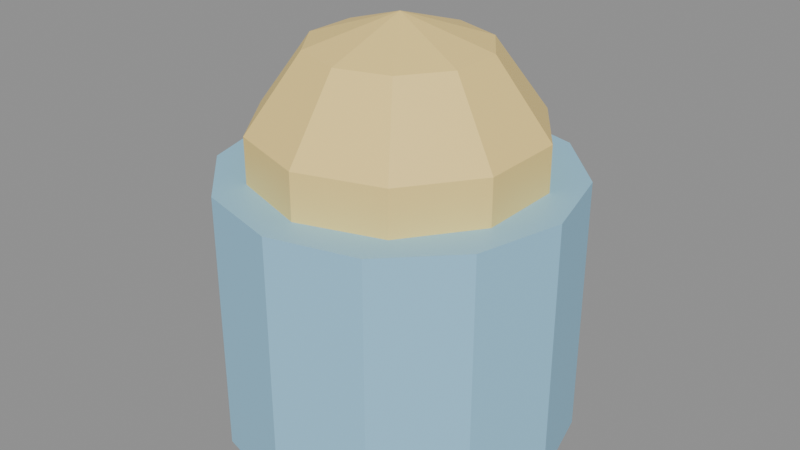 # Source: int_keranjang.blend  (saved by Blender 5.3.31; exported with 4.5.12 LTS)
import bpy
from mathutils import Matrix  # noqa: F401  (used for matrix-valued properties, if any)

bpy.ops.wm.read_factory_settings(use_empty=True)
scene = bpy.context.scene
scene.name = 'Scene'

# ---- images (referenced by path relative to the original .blend; pixels are not part of the script)
import os
ASSET_DIR = os.environ.get("B2B_ASSET_DIR", "")  # directory of the original .blend (textures are referenced by path, not embedded)
HERE = os.path.dirname(os.path.abspath(__file__))  # packed textures are extracted next to this script under _unpacked/

def load_image(name, relpath, width, height, colorspace="sRGB"):
    """Load a texture the original file referenced (path relative to the .blend, or extracted next to this script)."""
    p = next((c for c in (os.path.join(HERE, relpath), os.path.join(ASSET_DIR, relpath)) if relpath and os.path.exists(c)), "")
    if p:
        img = bpy.data.images.load(p, check_existing=True)
        img.name = name
    else:  # same state as the original file: an image datablock whose file is absent (Cycles renders it pink)
        img = bpy.data.images.new(name, width, height)
        img.source = "FILE"
        img.filepath = "//" + (relpath or name)
    img.colorspace_settings.name = colorspace
    return img
img_palet_int_keranjang = load_image('palet_int_keranjang', '_unpacked/palet_int_keranjang.98549afb.png', 8, 4, 'sRGB')

# ---- materials (node trees are filled in below, after node groups)
mat_palet_int_keranjang = bpy.data.materials.new('palet_int_keranjang')

# ---- material node trees
mat_palet_int_keranjang.use_nodes = True; mat_palet_int_keranjang.node_tree.nodes.clear()
_N = mat_palet_int_keranjang.node_tree.nodes; _L = mat_palet_int_keranjang.node_tree.links
n0 = _N.new('ShaderNodeBsdfPrincipled'); n0.name = 'Principled BSDF'; n0.location = (-200, 100)
n0.inputs[10].default_value = 0.005
n1 = _N.new('ShaderNodeOutputMaterial'); n1.name = 'Material Output'; n1.location = (200, 100)
n2 = _N.new('ShaderNodeTexImage'); n2.name = 'Image Texture'; n2.location = (0, 0)
n2.image = img_palet_int_keranjang
n2.interpolation = 'Closest'
_L.new(n0.outputs[0], n1.inputs[0])
_L.new(n2.outputs[0], n0.inputs[0])
n1.is_active_output = True

# ---- meshes
me_int_keranjang = bpy.data.meshes.new('int_keranjang')
me_int_keranjang.from_pydata([(0.0, 0.33, 0.0), (0.0, 0.33, 0.5), (0.165, 0.2858, 0.0), (0.165, 0.2858, 0.5), (0.2858, 0.165, 0.0), (0.2858, 0.165, 0.5), (0.33, 0.0, 0.0), (0.33, 0.0, 0.5), (0.2858, -0.165, 0.0), (0.2858, -0.165, 0.5), (0.165, -0.2858, 0.0), (0.165, -0.2858, 0.5), (0.0, -0.33, 0.0), (0.0, -0.33, 0.5), (-0.165, -0.2858, 0.0), (-0.165, -0.2858, 0.5), (-0.2858, -0.165, 0.0), (-0.2858, -0.165, 0.5), (-0.33, 0.0, 0.0), (-0.33, 0.0, 0.5), (-0.2858, 0.165, 0.0), (-0.2858, 0.165, 0.5), (-0.165, 0.2858, 0.0), (-0.165, 0.2858, 0.5), (0.0, 0.0, 0.78), (0.0, 0.0, 0.22), (0.09674, 0.1331, 0.7265), (0.1565, 0.2154, 0.5865), (0.1565, 0.2154, 0.4135), (0.09674, 0.1331, 0.2735), (0.1565, 0.05086, 0.7265), (0.2533, 0.08229, 0.5865), (0.2533, 0.08229, 0.4135), (0.1565, 0.05086, 0.2735), (0.1565, -0.05086, 0.7265), (0.2533, -0.08229, 0.5865), (0.2533, -0.08229, 0.4135), (0.1565, -0.05086, 0.2735), (0.09674, -0.1331, 0.7265), (0.1565, -0.2154, 0.5865), (0.1565, -0.2154, 0.4135), (0.09674, -0.1331, 0.2735), (1.49e-08, -0.1646, 0.7265), (2.98e-08, -0.2663, 0.5865), (2.98e-08, -0.2663, 0.4135), (1.49e-08, -0.1646, 0.2735), (-0.09674, -0.1331, 0.7265), (-0.1565, -0.2154, 0.5865), (-0.1565, -0.2154, 0.4135), (-0.09674, -0.1331, 0.2735), (-0.1565, -0.05086, 0.7265), (-0.2533, -0.08229, 0.5865), (-0.2533, -0.08229, 0.4135), (-0.1565, -0.05086, 0.2735), (-0.1565, 0.05086, 0.7265), (-0.2533, 0.08229, 0.5865), (-0.2533, 0.08229, 0.4135), (-0.1565, 0.05086, 0.2735), (-0.09674, 0.1331, 0.7265), (-0.1565, 0.2154, 0.5865), (-0.1565, 0.2154, 0.4135), (-0.09674, 0.1331, 0.2735), (-3.725e-08, 0.1646, 0.7265), (-4.47e-08, 0.2663, 0.5865), (-4.47e-08, 0.2663, 0.4135), (-3.725e-08, 0.1646, 0.2735)], [], [(0, 1, 3, 2), (2, 3, 5, 4), (4, 5, 7, 6), (6, 7, 9, 8), (8, 9, 11, 10), (10, 11, 13, 12), (12, 13, 15, 14), (14, 15, 17, 16), (16, 17, 19, 18), (18, 19, 21, 20), (3, 1, 23, 21, 19, 17, 15, 13, 11, 9, 7, 5), (20, 21, 23, 22), (22, 23, 1, 0), (0, 2, 4, 6, 8, 10, 12, 14, 16, 18, 20, 22), (65, 64, 28, 29), (63, 62, 26, 27), (25, 65, 29), (64, 63, 27, 28), (62, 24, 26), (28, 27, 31, 32), (26, 24, 30), (29, 28, 32, 33), (27, 26, 30, 31), (25, 29, 33), (32, 31, 35, 36), (30, 24, 34), (33, 32, 36, 37), (31, 30, 34, 35), (25, 33, 37), (36, 35, 39, 40), (34, 24, 38), (37, 36, 40, 41), (35, 34, 38, 39), (25, 37, 41), (40, 39, 43, 44), (38, 24, 42), (41, 40, 44, 45), (39, 38, 42, 43), (25, 41, 45), (44, 43, 47, 48), (42, 24, 46), (45, 44, 48, 49), (43, 42, 46, 47), (25, 45, 49), (48, 47, 51, 52), (46, 24, 50), (49, 48, 52, 53), (47, 46, 50, 51), (25, 49, 53), (52, 51, 55, 56), (50, 24, 54), (53, 52, 56, 57), (51, 50, 54, 55), (25, 53, 57), (56, 55, 59, 60), (54, 24, 58), (57, 56, 60, 61), (55, 54, 58, 59), (25, 57, 61), (60, 59, 63, 64), (58, 24, 62), (61, 60, 64, 65), (59, 58, 62, 63), (25, 61, 65)])
_uv = me_int_keranjang.uv_layers.new(name='UVMap')
_uv.uv.foreach_set('vector', [0.25, 0.5, 0.25, 0.5, 0.25, 0.5, 0.25, 0.5, 0.25, 0.5, 0.25, 0.5, 0.25, 0.5, 0.25, 0.5, 0.25, 0.5, 0.25, 0.5, 0.25, 0.5, 0.25, 0.5, 0.25, 0.5, 0.25, 0.5, 0.25, 0.5, 0.25, 0.5, 0.25, 0.5, 0.25, 0.5, 0.25, 0.5, 0.25, 0.5, 0.25, 0.5, 0.25, 0.5, 0.25, 0.5, 0.25, 0.5, 0.25, 0.5, 0.25, 0.5, 0.25, 0.5, 0.25, 0.5, 0.25, 0.5, 0.25, 0.5, 0.25, 0.5, 0.25, 0.5, 0.25, 0.5, 0.25, 0.5, 0.25, 0.5, 0.25, 0.5, 0.25, 0.5, 0.25, 0.5, 0.25, 0.5, 0.25, 0.5, 0.25, 0.5, 0.25, 0.5, 0.25, 0.5, 0.25, 0.5, 0.25, 0.5, 0.25, 0.5, 0.25, 0.5, 0.25, 0.5, 0.25, 0.5, 0.25, 0.5, 0.25, 0.5, 0.25, 0.5, 0.25, 0.5, 0.25, 0.5, 0.25, 0.5, 0.25, 0.5, 0.25, 0.5, 0.25, 0.5, 0.25, 0.5, 0.25, 0.5, 0.25, 0.5, 0.25, 0.5, 0.25, 0.5, 0.25, 0.5, 0.25, 0.5, 0.25, 0.5, 0.25, 0.5, 0.25, 0.5, 0.25, 0.5, 0.25, 0.5, 0.25, 0.5, 0.25, 0.5, 0.75, 0.5, 0.75, 0.5, 0.75, 0.5, 0.75, 0.5, 0.75, 0.5, 0.75, 0.5, 0.75, 0.5, 0.75, 0.5, 0.75, 0.5, 0.75, 0.5, 0.75, 0.5, 0.75, 0.5, 0.75, 0.5, 0.75, 0.5, 0.75, 0.5, 0.75, 0.5, 0.75, 0.5, 0.75, 0.5, 0.75, 0.5, 0.75, 0.5, 0.75, 0.5, 0.75, 0.5, 0.75, 0.5, 0.75, 0.5, 0.75, 0.5, 0.75, 0.5, 0.75, 0.5, 0.75, 0.5, 0.75, 0.5, 0.75, 0.5, 0.75, 0.5, 0.75, 0.5, 0.75, 0.5, 0.75, 0.5, 0.75, 0.5, 0.75, 0.5, 0.75, 0.5, 0.75, 0.5, 0.75, 0.5, 0.75, 0.5, 0.75, 0.5, 0.75, 0.5, 0.75, 0.5, 0.75, 0.5, 0.75, 0.5, 0.75, 0.5, 0.75, 0.5, 0.75, 0.5, 0.75, 0.5, 0.75, 0.5, 0.75, 0.5, 0.75, 0.5, 0.75, 0.5, 0.75, 0.5, 0.75, 0.5, 0.75, 0.5, 0.75, 0.5, 0.75, 0.5, 0.75, 0.5, 0.75, 0.5, 0.75, 0.5, 0.75, 0.5, 0.75, 0.5, 0.75, 0.5, 0.75, 0.5, 0.75, 0.5, 0.75, 0.5, 0.75, 0.5, 0.75, 0.5, 0.75, 0.5, 0.75, 0.5, 0.75, 0.5, 0.75, 0.5, 0.75, 0.5, 0.75, 0.5, 0.75, 0.5, 0.75, 0.5, 0.75, 0.5, 0.75, 0.5, 0.75, 0.5, 0.75, 0.5, 0.75, 0.5, 0.75, 0.5, 0.75, 0.5, 0.75, 0.5, 0.75, 0.5, 0.75, 0.5, 0.75, 0.5, 0.75, 0.5, 0.75, 0.5, 0.75, 0.5, 0.75, 0.5, 0.75, 0.5, 0.75, 0.5, 0.75, 0.5, 0.75, 0.5, 0.75, 0.5, 0.75, 0.5, 0.75, 0.5, 0.75, 0.5, 0.75, 0.5, 0.75, 0.5, 0.75, 0.5, 0.75, 0.5, 0.75, 0.5, 0.75, 0.5, 0.75, 0.5, 0.75, 0.5, 0.75, 0.5, 0.75, 0.5, 0.75, 0.5, 0.75, 0.5, 0.75, 0.5, 0.75, 0.5, 0.75, 0.5, 0.75, 0.5, 0.75, 0.5, 0.75, 0.5, 0.75, 0.5, 0.75, 0.5, 0.75, 0.5, 0.75, 0.5, 0.75, 0.5, 0.75, 0.5, 0.75, 0.5, 0.75, 0.5, 0.75, 0.5, 0.75, 0.5, 0.75, 0.5, 0.75, 0.5, 0.75, 0.5, 0.75, 0.5, 0.75, 0.5, 0.75, 0.5, 0.75, 0.5, 0.75, 0.5, 0.75, 0.5, 0.75, 0.5, 0.75, 0.5, 0.75, 0.5, 0.75, 0.5, 0.75, 0.5, 0.75, 0.5, 0.75, 0.5, 0.75, 0.5, 0.75, 0.5, 0.75, 0.5, 0.75, 0.5, 0.75, 0.5, 0.75, 0.5, 0.75, 0.5, 0.75, 0.5, 0.75, 0.5, 0.75, 0.5, 0.75, 0.5, 0.75, 0.5, 0.75, 0.5, 0.75, 0.5, 0.75, 0.5, 0.75, 0.5, 0.75, 0.5, 0.75, 0.5, 0.75, 0.5, 0.75, 0.5, 0.75, 0.5, 0.75, 0.5, 0.75, 0.5, 0.75, 0.5, 0.75, 0.5, 0.75, 0.5, 0.75, 0.5, 0.75, 0.5, 0.75, 0.5, 0.75, 0.5, 0.75, 0.5, 0.75, 0.5, 0.75, 0.5, 0.75, 0.5, 0.75, 0.5, 0.75, 0.5])
me_int_keranjang.materials.append(mat_palet_int_keranjang)
me_int_keranjang.update()

# ---- objects
ob_int_keranjang = bpy.data.objects.new('int_keranjang', me_int_keranjang)

# ---- transforms, parenting, visibility, modifiers, constraints
ob_int_keranjang.location = (0.0, 0.0, 0.0)

# ---- collection membership
scene.collection.objects.link(ob_int_keranjang)

# ---- scene / render settings (as saved in the file)
scene.frame_start = 1; scene.frame_end = 250; scene.frame_set(1)
scene.render.engine = 'BLENDER_EEVEE_NEXT'
scene.render.bake_bias = 0.0
scene.render.bake_samples = 0
scene.render.compositor_device = 'GPU'
scene.eevee.use_volume_custom_range = False
scene.eevee.fast_gi_thickness_near = 0.1
scene.eevee.fast_gi_thickness_far = 0.0
scene.eevee.ray_tracing_options.screen_trace_thickness = 0.1
bpy.context.view_layer.update()

# ---- added for rendering (the .blend has no active camera and no usable light): camera, sun + grey world if the file has none
cam_auto = bpy.data.cameras.new('AutoCamera')
cam_auto.lens = 50.0
cam_auto.sensor_width = 36.0
cam_auto.clip_end = 1000.0
ob_auto_camera = bpy.data.objects.new('AutoCamera', cam_auto)
scene.collection.objects.link(ob_auto_camera)
ob_auto_camera.location = (1.12543, -1.35052, 1.29035)
ob_auto_camera.rotation_euler = (1.09748, -7.21219e-08, 0.694738)
scene.camera = ob_auto_camera
light_auto_sun = bpy.data.lights.new('AutoSun', 'SUN')
light_auto_sun.energy = 3.0
light_auto_sun.angle = 0.0523599
ob_auto_sun = bpy.data.objects.new('AutoSun', light_auto_sun)
scene.collection.objects.link(ob_auto_sun)
ob_auto_sun.rotation_euler = (0.872665, 0.174533, 0.523599)
if scene.world is None:
    world_auto = bpy.data.worlds.new('AutoWorld')
    world_auto.color = (0.3, 0.3, 0.3)
    scene.world = world_auto
bpy.context.view_layer.update()
